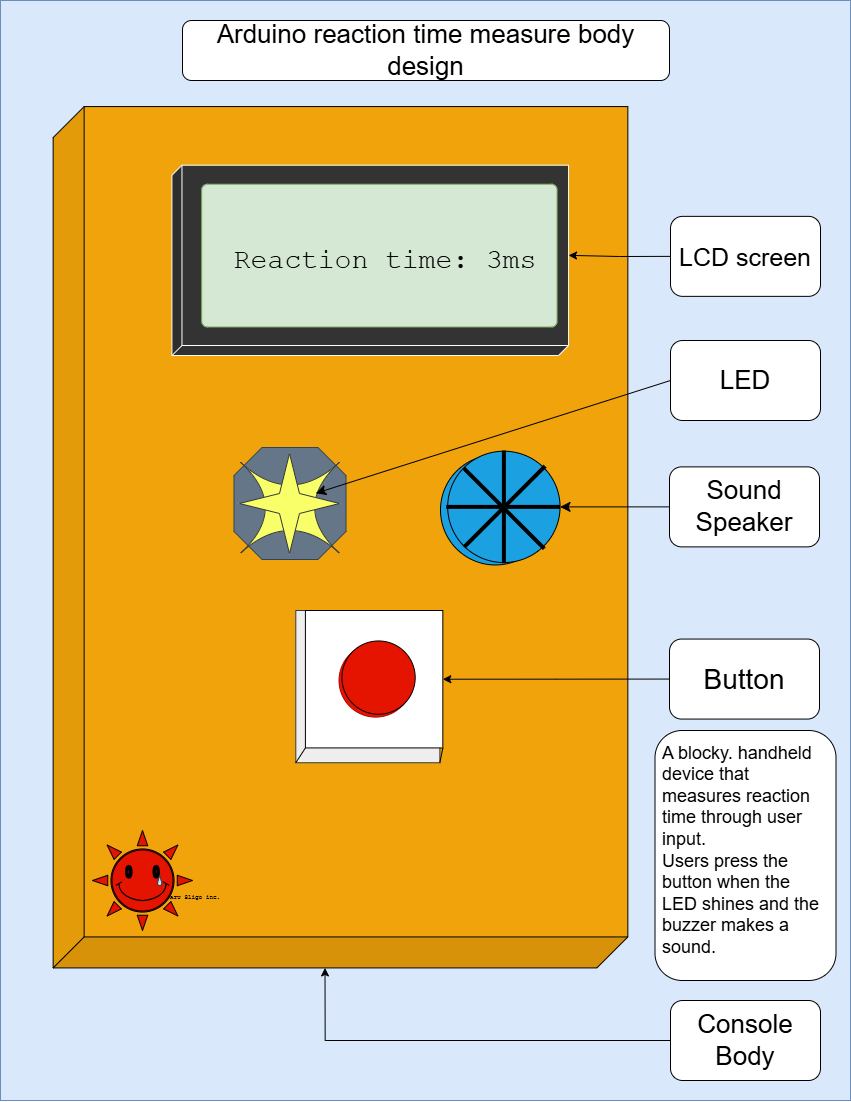

The diagram above was exported from draw.io. Its source (the exported page's mxGraphModel, read from the mxfile embedded in the PNG):
<mxGraphModel dx="4753" dy="2770" grid="1" gridSize="10" guides="1" tooltips="1" connect="1" arrows="1" fold="1" page="1" pageScale="1" pageWidth="850" pageHeight="1100" math="0" shadow="0">
  <root>
    <mxCell id="0" />
    <mxCell id="1" parent="0" />
    <mxCell id="vw9Q64oB108WzZoA8LPL-1" value="" style="rounded=0;whiteSpace=wrap;html=1;fillColor=#dae8fc;strokeColor=#6c8ebf;deletable=1;rotatable=1;resizable=1;movable=1;editable=1;locked=0;connectable=1;" parent="1" vertex="1">
      <mxGeometry width="850" height="1100" as="geometry" />
    </mxCell>
    <mxCell id="vw9Q64oB108WzZoA8LPL-53" value="" style="group" parent="1" vertex="1" connectable="0">
      <mxGeometry x="50" y="110" width="580" height="853.5" as="geometry" />
    </mxCell>
    <mxCell id="vw9Q64oB108WzZoA8LPL-2" value="" style="shape=cube;whiteSpace=wrap;html=1;boundedLbl=1;backgroundOutline=1;darkOpacity=0.05;darkOpacity2=0.1;rotation=-90;size=31;fillColor=#f0a30a;strokeColor=#000000;fontColor=#000000;" parent="vw9Q64oB108WzZoA8LPL-53" vertex="1">
      <mxGeometry x="-140.6788079470199" y="139.3954849498328" width="861.3576158940398" height="574.7090301003345" as="geometry" />
    </mxCell>
    <mxCell id="vw9Q64oB108WzZoA8LPL-3" value="" style="shape=cube;whiteSpace=wrap;html=1;boundedLbl=1;backgroundOutline=1;darkOpacity=0.05;darkOpacity2=0.1;size=10;direction=west;flipH=1;fillColor=#333333;strokeColor=#FFFFFF;fontColor=#333333;" parent="vw9Q64oB108WzZoA8LPL-53" vertex="1">
      <mxGeometry x="121.47350993377484" y="54.71153846153847" width="396.5894039735099" height="190.30100334448161" as="geometry" />
    </mxCell>
    <mxCell id="vw9Q64oB108WzZoA8LPL-13" value="" style="rounded=1;whiteSpace=wrap;html=1;fillColor=#d5e8d4;strokeColor=#82b366;arcSize=4;allowArrows=0;" parent="vw9Q64oB108WzZoA8LPL-53" vertex="1">
      <mxGeometry x="151.24172185430464" y="73.74163879598662" width="355.29801324503313" height="142.7257525083612" as="geometry" />
    </mxCell>
    <mxCell id="vw9Q64oB108WzZoA8LPL-15" value="" style="group" parent="vw9Q64oB108WzZoA8LPL-53" vertex="1" connectable="0">
      <mxGeometry x="245.30794701986756" y="500.00314381270914" width="153.64238410596028" height="152.24080267558531" as="geometry" />
    </mxCell>
    <mxCell id="vw9Q64oB108WzZoA8LPL-11" value="" style="rounded=0;whiteSpace=wrap;html=1;fillColor=#eeeeee;strokeColor=#36393d;" parent="vw9Q64oB108WzZoA8LPL-15" vertex="1">
      <mxGeometry width="144.03973509933775" height="152.24080267558531" as="geometry" />
    </mxCell>
    <mxCell id="vw9Q64oB108WzZoA8LPL-4" value="" style="whiteSpace=wrap;html=1;aspect=fixed;" parent="vw9Q64oB108WzZoA8LPL-15" vertex="1">
      <mxGeometry x="9.602649006622517" width="137.42304575738783" height="137.42304575738783" as="geometry" />
    </mxCell>
    <mxCell id="vw9Q64oB108WzZoA8LPL-5" value="" style="ellipse;whiteSpace=wrap;html=1;aspect=fixed;fillColor=#e51400;fontColor=#ffffff;strokeColor=#B20000;" parent="vw9Q64oB108WzZoA8LPL-15" vertex="1">
      <mxGeometry x="43.211920529801326" y="33.30267558528429" width="73.29229107060684" height="73.29229107060684" as="geometry" />
    </mxCell>
    <mxCell id="vw9Q64oB108WzZoA8LPL-6" value="" style="ellipse;whiteSpace=wrap;html=1;aspect=fixed;fillColor=#e51400;fontColor=#ffffff;strokeColor=#000000;" parent="vw9Q64oB108WzZoA8LPL-15" vertex="1">
      <mxGeometry x="46.09271523178808" y="30.44816053511706" width="73.29229107060684" height="73.29229107060684" as="geometry" />
    </mxCell>
    <mxCell id="vw9Q64oB108WzZoA8LPL-10" value="" style="endArrow=none;html=1;rounded=0;entryX=0;entryY=1;entryDx=0;entryDy=0;" parent="vw9Q64oB108WzZoA8LPL-15" target="vw9Q64oB108WzZoA8LPL-4" edge="1">
      <mxGeometry width="50" height="50" relative="1" as="geometry">
        <mxPoint y="152.24080267558531" as="sourcePoint" />
        <mxPoint x="48.01324503311258" y="104.66555183946488" as="targetPoint" />
      </mxGeometry>
    </mxCell>
    <mxCell id="vw9Q64oB108WzZoA8LPL-12" value="" style="endArrow=none;html=1;rounded=0;entryX=1;entryY=1;entryDx=0;entryDy=0;" parent="vw9Q64oB108WzZoA8LPL-15" target="vw9Q64oB108WzZoA8LPL-4" edge="1">
      <mxGeometry width="50" height="50" relative="1" as="geometry">
        <mxPoint x="144.03973509933775" y="152.24080267558531" as="sourcePoint" />
        <mxPoint x="192.05298013245033" y="104.66555183946488" as="targetPoint" />
      </mxGeometry>
    </mxCell>
    <mxCell id="vw9Q64oB108WzZoA8LPL-69" value="" style="group;rotation=90;" parent="vw9Q64oB108WzZoA8LPL-53" vertex="1" connectable="0">
      <mxGeometry x="42" y="720" width="100" height="100" as="geometry" />
    </mxCell>
    <mxCell id="vw9Q64oB108WzZoA8LPL-68" value="" style="verticalLabelPosition=bottom;verticalAlign=top;html=1;shape=mxgraph.basic.sun;rotation=90;fillColor=#e51400;strokeColor=#000000;fontColor=#ffffff;" parent="vw9Q64oB108WzZoA8LPL-69" vertex="1">
      <mxGeometry width="100" height="100" as="geometry" />
    </mxCell>
    <mxCell id="vw9Q64oB108WzZoA8LPL-64" value="" style="verticalLabelPosition=bottom;verticalAlign=top;html=1;shape=mxgraph.basic.smiley;rotation=0;aspect=fixed;fillColor=#e51400;strokeColor=#000000;fontColor=#ffffff;" parent="vw9Q64oB108WzZoA8LPL-69" vertex="1">
      <mxGeometry x="19.5" y="19.5" width="61" height="61" as="geometry" />
    </mxCell>
    <mxCell id="vw9Q64oB108WzZoA8LPL-70" value="" style="verticalLabelPosition=bottom;verticalAlign=top;html=1;shape=mxgraph.basic.drop;fillColor=#cce5ff;strokeColor=#36393d;" parent="vw9Q64oB108WzZoA8LPL-69" vertex="1">
      <mxGeometry x="65" y="45" width="4.38" height="10" as="geometry" />
    </mxCell>
    <mxCell id="qWUg6dqOIgHOyWLJ3FOM-2" value="&lt;font face=&quot;Courier New&quot; style=&quot;font-size: 28px;&quot;&gt;Reaction time: 3ms&lt;/font&gt;" style="text;html=1;align=center;verticalAlign=middle;whiteSpace=wrap;rounded=0;" vertex="1" parent="vw9Q64oB108WzZoA8LPL-53">
      <mxGeometry x="180" y="100" width="310" height="100" as="geometry" />
    </mxCell>
    <mxCell id="qWUg6dqOIgHOyWLJ3FOM-4" value="" style="group" vertex="1" connectable="0" parent="vw9Q64oB108WzZoA8LPL-53">
      <mxGeometry x="390.0016556291391" y="340.0047993311037" width="119.55298013245033" height="114.45808543534179" as="geometry" />
    </mxCell>
    <mxCell id="vw9Q64oB108WzZoA8LPL-52" value="" style="ellipse;whiteSpace=wrap;html=1;aspect=fixed;fillColor=#1ba1e2;fontColor=#ffffff;strokeColor=#000000;" parent="qWUg6dqOIgHOyWLJ3FOM-4" vertex="1">
      <mxGeometry y="4.519648829431503" width="109.93843660591025" height="109.93843660591025" as="geometry" />
    </mxCell>
    <mxCell id="vw9Q64oB108WzZoA8LPL-46" value="" style="shape=sumEllipse;perimeter=ellipsePerimeter;whiteSpace=wrap;html=1;backgroundOutline=1;fillColor=#1ba1e2;strokeColor=#000000;fontColor=#ffffff;" parent="qWUg6dqOIgHOyWLJ3FOM-4" vertex="1">
      <mxGeometry x="7.2019867549668675" y="0.7136287625418163" width="112.35099337748345" height="111.32608695652175" as="geometry" />
    </mxCell>
    <mxCell id="vw9Q64oB108WzZoA8LPL-48" value="" style="line;strokeWidth=4;direction=west;html=1;perimeter=backbonePerimeter;points=[];outlineConnect=0;" parent="qWUg6dqOIgHOyWLJ3FOM-4" vertex="1">
      <mxGeometry x="5.761589403973517" y="51.61914715719058" width="113.79139072847683" height="9.515050167224082" as="geometry" />
    </mxCell>
    <mxCell id="vw9Q64oB108WzZoA8LPL-49" value="" style="line;strokeWidth=4;direction=south;html=1;perimeter=backbonePerimeter;points=[];outlineConnect=0;rotation=45;" parent="qWUg6dqOIgHOyWLJ3FOM-4" vertex="1">
      <mxGeometry x="59.40198675496691" y="-1.0561705685618108" width="9.602649006622517" height="114.18060200668899" as="geometry" />
    </mxCell>
    <mxCell id="vw9Q64oB108WzZoA8LPL-50" value="" style="line;strokeWidth=4;direction=south;html=1;perimeter=backbonePerimeter;points=[];outlineConnect=0;rotation=135;" parent="qWUg6dqOIgHOyWLJ3FOM-4" vertex="1">
      <mxGeometry x="58.576158940397306" y="0.7136287625418163" width="9.602649006622517" height="114.18060200668899" as="geometry" />
    </mxCell>
    <mxCell id="vw9Q64oB108WzZoA8LPL-51" value="" style="line;strokeWidth=4;direction=north;html=1;perimeter=backbonePerimeter;points=[];outlineConnect=0;" parent="qWUg6dqOIgHOyWLJ3FOM-4" vertex="1">
      <mxGeometry x="58.576158940397306" width="9.602649006622517" height="112.75334448160535" as="geometry" />
    </mxCell>
    <mxCell id="qWUg6dqOIgHOyWLJ3FOM-13" value="" style="verticalLabelPosition=bottom;verticalAlign=top;html=1;shape=mxgraph.basic.polygon;polyCoords=[[0.25,0],[0.75,0],[1,0.25],[1,0.75],[0.75,1],[0.25,1],[0,0.75],[0,0.25]];polyline=0;fillColor=#647687;strokeColor=#314354;fontColor=#ffffff;" vertex="1" parent="vw9Q64oB108WzZoA8LPL-53">
      <mxGeometry x="183.5" y="337" width="112" height="112" as="geometry" />
    </mxCell>
    <mxCell id="qWUg6dqOIgHOyWLJ3FOM-5" value="" style="shape=switch;whiteSpace=wrap;html=1;fillColor=#F9FF68;strokeColor=#36393d;" vertex="1" parent="vw9Q64oB108WzZoA8LPL-53">
      <mxGeometry x="190" y="351.73" width="99" height="91" as="geometry" />
    </mxCell>
    <mxCell id="qWUg6dqOIgHOyWLJ3FOM-8" value="" style="verticalLabelPosition=bottom;verticalAlign=top;html=1;shape=mxgraph.basic.4_point_star_2;dx=0.8;fillColor=#F9FF68;strokeColor=#36393d;" vertex="1" parent="vw9Q64oB108WzZoA8LPL-53">
      <mxGeometry x="189" y="343" width="100" height="100" as="geometry" />
    </mxCell>
    <mxCell id="qWUg6dqOIgHOyWLJ3FOM-16" value="&lt;pre&gt;&lt;font face=&quot;Courier New&quot; style=&quot;font-size: 6px;&quot;&gt;ATU Sligo inc.&lt;/font&gt;&lt;/pre&gt;" style="text;html=1;align=center;verticalAlign=middle;whiteSpace=wrap;rounded=0;" vertex="1" parent="vw9Q64oB108WzZoA8LPL-53">
      <mxGeometry x="105.5" y="780" width="78" height="10" as="geometry" />
    </mxCell>
    <mxCell id="vw9Q64oB108WzZoA8LPL-54" value="&lt;font style=&quot;font-size: 25px;&quot;&gt;LCD screen&lt;/font&gt;" style="rounded=1;whiteSpace=wrap;html=1;" parent="1" vertex="1">
      <mxGeometry x="670" y="215.86" width="150" height="80" as="geometry" />
    </mxCell>
    <mxCell id="vw9Q64oB108WzZoA8LPL-55" style="edgeStyle=orthogonalEdgeStyle;rounded=0;orthogonalLoop=1;jettySize=auto;html=1;exitX=0;exitY=0.5;exitDx=0;exitDy=0;entryX=0;entryY=0;entryDx=396.5894039735099;entryDy=100.15050167224081;entryPerimeter=0;" parent="1" source="vw9Q64oB108WzZoA8LPL-54" target="vw9Q64oB108WzZoA8LPL-3" edge="1">
      <mxGeometry relative="1" as="geometry" />
    </mxCell>
    <mxCell id="vw9Q64oB108WzZoA8LPL-57" style="edgeStyle=orthogonalEdgeStyle;rounded=0;orthogonalLoop=1;jettySize=auto;html=1;exitX=0;exitY=0.5;exitDx=0;exitDy=0;entryX=1;entryY=0.5;entryDx=0;entryDy=0;" parent="1" source="vw9Q64oB108WzZoA8LPL-56" target="vw9Q64oB108WzZoA8LPL-4" edge="1">
      <mxGeometry relative="1" as="geometry" />
    </mxCell>
    <mxCell id="vw9Q64oB108WzZoA8LPL-56" value="&lt;font style=&quot;font-size: 28px;&quot;&gt;Button&lt;/font&gt;" style="rounded=1;whiteSpace=wrap;html=1;" parent="1" vertex="1">
      <mxGeometry x="669" y="638.56" width="150" height="80" as="geometry" />
    </mxCell>
    <mxCell id="qWUg6dqOIgHOyWLJ3FOM-12" style="edgeStyle=none;curved=1;rounded=0;orthogonalLoop=1;jettySize=auto;html=1;exitX=0;exitY=0.5;exitDx=0;exitDy=0;entryX=1;entryY=0.5;entryDx=0;entryDy=0;fontSize=12;startSize=8;endSize=8;" edge="1" parent="1" source="vw9Q64oB108WzZoA8LPL-58" target="vw9Q64oB108WzZoA8LPL-46">
      <mxGeometry relative="1" as="geometry" />
    </mxCell>
    <mxCell id="vw9Q64oB108WzZoA8LPL-58" value="&lt;font style=&quot;font-size: 26px;&quot;&gt;Sound Speaker&lt;/font&gt;" style="rounded=1;whiteSpace=wrap;html=1;" parent="1" vertex="1">
      <mxGeometry x="669" y="466.3800000000001" width="150" height="80" as="geometry" />
    </mxCell>
    <mxCell id="vw9Q64oB108WzZoA8LPL-60" value="&lt;font style=&quot;font-size: 26px;&quot;&gt;Console Body&lt;/font&gt;" style="rounded=1;whiteSpace=wrap;html=1;" parent="1" vertex="1">
      <mxGeometry x="670" y="1000" width="150" height="80" as="geometry" />
    </mxCell>
    <mxCell id="vw9Q64oB108WzZoA8LPL-62" style="edgeStyle=orthogonalEdgeStyle;rounded=0;orthogonalLoop=1;jettySize=auto;html=1;exitX=0;exitY=0.5;exitDx=0;exitDy=0;entryX=0;entryY=0;entryDx=0;entryDy=271.85451505016727;entryPerimeter=0;" parent="1" source="vw9Q64oB108WzZoA8LPL-60" target="vw9Q64oB108WzZoA8LPL-2" edge="1">
      <mxGeometry relative="1" as="geometry" />
    </mxCell>
    <mxCell id="vw9Q64oB108WzZoA8LPL-71" value="&lt;span style=&quot;font-size: 26px;&quot;&gt;Arduino reaction time measure body design&lt;/span&gt;" style="rounded=1;whiteSpace=wrap;html=1;" parent="1" vertex="1">
      <mxGeometry x="182" y="20" width="487" height="60" as="geometry" />
    </mxCell>
    <mxCell id="qWUg6dqOIgHOyWLJ3FOM-9" value="&lt;font style=&quot;font-size: 26px;&quot;&gt;LED&lt;/font&gt;" style="rounded=1;whiteSpace=wrap;html=1;" vertex="1" parent="1">
      <mxGeometry x="670" y="340.0000000000001" width="150" height="80" as="geometry" />
    </mxCell>
    <mxCell id="qWUg6dqOIgHOyWLJ3FOM-10" style="edgeStyle=none;curved=1;rounded=0;orthogonalLoop=1;jettySize=auto;html=1;exitX=0;exitY=0.5;exitDx=0;exitDy=0;entryX=0.76;entryY=0.341;entryDx=0;entryDy=0;entryPerimeter=0;fontSize=12;startSize=8;endSize=8;" edge="1" parent="1" source="qWUg6dqOIgHOyWLJ3FOM-9" target="qWUg6dqOIgHOyWLJ3FOM-5">
      <mxGeometry relative="1" as="geometry" />
    </mxCell>
    <mxCell id="qWUg6dqOIgHOyWLJ3FOM-14" value="" style="rounded=1;whiteSpace=wrap;html=1;" vertex="1" parent="1">
      <mxGeometry x="654.5" y="730" width="181" height="250" as="geometry" />
    </mxCell>
    <mxCell id="qWUg6dqOIgHOyWLJ3FOM-15" value="&lt;font style=&quot;font-size: 18px;&quot;&gt;A blocky. handheld device that measures reaction time through user input.&amp;nbsp;&lt;/font&gt;&lt;div&gt;&lt;font style=&quot;font-size: 18px;&quot;&gt;Users press the button when the LED shines and the buzzer makes a sound.&lt;/font&gt;&lt;/div&gt;" style="text;html=1;align=left;verticalAlign=middle;whiteSpace=wrap;rounded=0;" vertex="1" parent="1">
      <mxGeometry x="660" y="740" width="170" height="220" as="geometry" />
    </mxCell>
  </root>
</mxGraphModel>